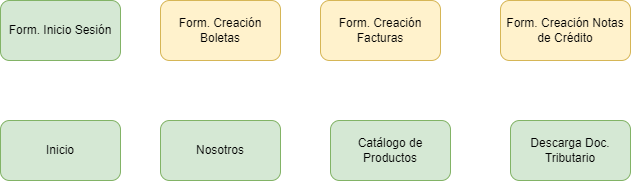

The diagram above was exported from draw.io. Its source (the exported page's mxGraphModel, read from the mxfile embedded in the PNG):
<mxGraphModel dx="868" dy="482" grid="1" gridSize="10" guides="1" tooltips="1" connect="1" arrows="1" fold="1" page="1" pageScale="1" pageWidth="827" pageHeight="1169" math="0" shadow="0">
  <root>
    <mxCell id="0" />
    <mxCell id="1" parent="0" />
    <mxCell id="pL03Q0Ajgp7JQ1prEbix-1" value="Form. Creación Boletas" style="rounded=1;whiteSpace=wrap;html=1;fillColor=#fff2cc;strokeColor=#d6b656;" vertex="1" parent="1">
      <mxGeometry x="280" y="80" width="120" height="60" as="geometry" />
    </mxCell>
    <mxCell id="pL03Q0Ajgp7JQ1prEbix-2" value="Form. Creación Facturas" style="rounded=1;whiteSpace=wrap;html=1;fillColor=#fff2cc;strokeColor=#d6b656;" vertex="1" parent="1">
      <mxGeometry x="440" y="80" width="120" height="60" as="geometry" />
    </mxCell>
    <mxCell id="pL03Q0Ajgp7JQ1prEbix-3" value="Form. Creación Notas de Crédito" style="rounded=1;whiteSpace=wrap;html=1;fillColor=#fff2cc;strokeColor=#d6b656;" vertex="1" parent="1">
      <mxGeometry x="620" y="80" width="130" height="60" as="geometry" />
    </mxCell>
    <mxCell id="pL03Q0Ajgp7JQ1prEbix-4" value="Nosotros" style="rounded=1;whiteSpace=wrap;html=1;fillColor=#d5e8d4;strokeColor=#82b366;" vertex="1" parent="1">
      <mxGeometry x="280" y="200" width="120" height="60" as="geometry" />
    </mxCell>
    <mxCell id="pL03Q0Ajgp7JQ1prEbix-5" value="Catálogo de Productos" style="rounded=1;whiteSpace=wrap;html=1;fillColor=#d5e8d4;strokeColor=#82b366;" vertex="1" parent="1">
      <mxGeometry x="450" y="200" width="120" height="60" as="geometry" />
    </mxCell>
    <mxCell id="pL03Q0Ajgp7JQ1prEbix-6" value="Inicio" style="rounded=1;whiteSpace=wrap;html=1;fillColor=#d5e8d4;strokeColor=#82b366;" vertex="1" parent="1">
      <mxGeometry x="120" y="200" width="120" height="60" as="geometry" />
    </mxCell>
    <mxCell id="pL03Q0Ajgp7JQ1prEbix-7" value="Descarga Doc. Tributario" style="rounded=1;whiteSpace=wrap;html=1;fillColor=#d5e8d4;strokeColor=#82b366;" vertex="1" parent="1">
      <mxGeometry x="630" y="200" width="120" height="60" as="geometry" />
    </mxCell>
    <mxCell id="pL03Q0Ajgp7JQ1prEbix-8" value="Form. Inicio Sesión" style="rounded=1;whiteSpace=wrap;html=1;fillColor=#d5e8d4;strokeColor=#82b366;" vertex="1" parent="1">
      <mxGeometry x="120" y="80" width="120" height="60" as="geometry" />
    </mxCell>
  </root>
</mxGraphModel>